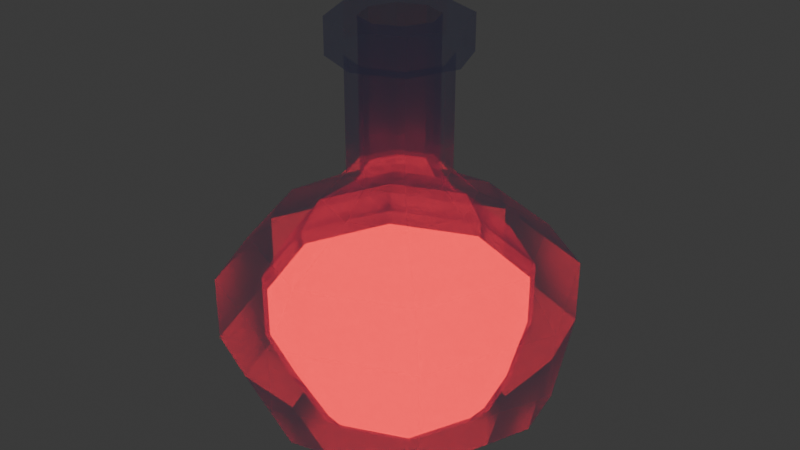 # Source: potion2_1_.blend  (saved by Blender 4.4.32; exported with 4.5.12 LTS)
import bpy
from mathutils import Matrix  # noqa: F401  (used for matrix-valued properties, if any)

bpy.ops.wm.read_factory_settings(use_empty=True)
scene = bpy.context.scene
scene.name = 'Scene'

# ---- collections
col_collection = bpy.data.collections.new('Collection'); scene.collection.children.link(col_collection)

# ---- materials (node trees are filled in below, after node groups)
mat_potionglass_001 = bpy.data.materials.new('potionglass.001')
mat_glow = bpy.data.materials.new('glow')

# ---- material node trees
mat_potionglass_001.use_nodes = True; mat_potionglass_001.node_tree.nodes.clear()
_N = mat_potionglass_001.node_tree.nodes; _L = mat_potionglass_001.node_tree.links
n0 = _N.new('ShaderNodeOutputMaterial'); n0.name = 'Material Output'; n0.location = (300, 300)
n1 = _N.new('ShaderNodeBsdfAnisotropic'); n1.name = 'Glossy BSDF'; n1.location = (-34, 454)
n1.inputs[0].default_value = (0.4452, 0.4735, 0.7991, 1.0)
n1.inputs[1].default_value = 0.3
n2 = _N.new('ShaderNodeBsdfTransparent'); n2.name = 'Transparent BSDF'; n2.location = (-29, 192)
n3 = _N.new('ShaderNodeMixShader'); n3.name = 'Mix Shader'; n3.location = (138, 316)
n3.inputs[0].default_value = 0.6
_L.new(n1.outputs[0], n3.inputs[1])
_L.new(n2.outputs[0], n3.inputs[2])
_L.new(n3.outputs[0], n0.inputs[0])
n0.is_active_output = True
mat_glow.use_nodes = True; mat_glow.node_tree.nodes.clear()
_N = mat_glow.node_tree.nodes; _L = mat_glow.node_tree.links
n0 = _N.new('ShaderNodeOutputMaterial'); n0.name = 'Material Output'; n0.location = (300, 300)
n1 = _N.new('ShaderNodeEmission'); n1.name = 'Emission'; n1.location = (110, 300)
n1.inputs[0].default_value = (1.0, 0.01961, 0.02823, 1.0)
n1.inputs[1].default_value = 5.0
_L.new(n1.outputs[0], n0.inputs[0])
n0.is_active_output = True

# ---- world
world_world = bpy.data.worlds.new('World'); scene.world = world_world
world_world.use_nodes = True; world_world.node_tree.nodes.clear()
_N = world_world.node_tree.nodes; _L = world_world.node_tree.links
n0 = _N.new('ShaderNodeOutputWorld'); n0.name = 'World Output'; n0.location = (300, 300)
n1 = _N.new('ShaderNodeBackground'); n1.name = 'Background'; n1.location = (10, 300)
n1.inputs[0].default_value = (0.05088, 0.05088, 0.05088, 1.0)
_L.new(n1.outputs[0], n0.inputs[0])
n0.is_active_output = True
world_world.color = (0.05088, 0.05088, 0.05088)
world_world.sun_shadow_jitter_overblur = 0.0

# ---- meshes
me_circle = bpy.data.meshes.new('Circle')
me_circle.from_pydata([(-7.005e-09, 0.4977, 0.0), (-0.3519, 0.3519, 0.0), (-0.4977, 0.0, 0.0), (-0.3519, -0.3519, 0.0), (-7.005e-09, -0.4977, 0.0), (0.3519, -0.3519, 0.0), (0.4977, 0.0, 0.0), (0.3519, 0.3519, 0.0), (-1.302e-08, 0.7046, 0.189), (-0.4982, 0.4982, 0.189), (-0.7046, 0.0, 0.189), (-0.4982, -0.4982, 0.189), (-1.302e-08, -0.7046, 0.189), (0.4982, -0.4982, 0.189), (0.7046, 0.0, 0.189), (0.4982, 0.4982, 0.189), (-1.601e-08, 0.8032, 0.4064), (-0.5679, 0.5679, 0.4064), (-0.8032, 1.042e-09, 0.4064), (-0.5679, -0.5679, 0.4064), (-1.601e-08, -0.8032, 0.4064), (0.5679, -0.5679, 0.4064), (0.8032, 1.042e-09, 0.4064), (0.5679, 0.5679, 0.4064), (-1.96e-08, 0.8032, 0.6994), (-0.5679, 0.5679, 0.6994), (-0.8032, 1.042e-09, 0.6994), (-0.5679, -0.5679, 0.6994), (-1.96e-08, -0.8032, 0.6994), (0.5679, -0.5679, 0.6994), (0.8032, 1.042e-09, 0.6994), (0.5679, 0.5679, 0.6994), (-1.719e-08, 0.6507, 0.8978), (-0.4601, 0.4601, 0.8978), (-0.6507, 8.442e-10, 0.8978), (-0.4601, -0.4601, 0.8978), (-1.719e-08, -0.6507, 0.8978), (0.4601, -0.4601, 0.8978), (0.6507, 8.442e-10, 0.8978), (0.4601, 0.4601, 0.8978), (-8.503e-09, 0.3366, 1.068), (-0.238, 0.238, 1.068), (-0.3366, 4.367e-10, 1.068), (-0.238, -0.238, 1.068), (-8.503e-09, -0.3366, 1.068), (0.238, -0.238, 1.068), (0.3366, 4.367e-10, 1.068), (0.238, 0.238, 1.068), (3.18e-10, 0.2248, 1.181), (-0.159, 0.159, 1.181), (-0.2248, 2.916e-10, 1.181), (-0.159, -0.159, 1.181), (3.18e-10, -0.2248, 1.181), (0.159, -0.159, 1.181), (0.2248, 2.916e-10, 1.181), (0.159, 0.159, 1.181), (2.692e-08, 0.2248, 1.692), (-0.159, 0.159, 1.692), (-0.2248, 2.916e-10, 1.692), (-0.159, -0.159, 1.692), (2.692e-08, -0.2248, 1.692), (0.159, -0.159, 1.692), (0.2248, 2.916e-10, 1.692), (0.159, 0.159, 1.692), (2.212e-08, 0.3016, 1.692), (-0.2133, 0.2133, 1.692), (-0.3016, 3.913e-10, 1.692), (-0.2133, -0.2133, 1.692), (2.212e-08, -0.3016, 1.692), (0.2133, -0.2133, 1.692), (0.3016, 3.913e-10, 1.692), (0.2133, 0.2133, 1.692), (1.05e-08, 0.1678, 1.852), (-0.1187, 0.1187, 1.852), (-0.1678, 3.436e-10, 1.852), (-0.1187, -0.1187, 1.852), (1.05e-08, -0.1678, 1.852), (0.1187, -0.1187, 1.852), (0.1678, 3.436e-10, 1.852), (0.1187, 0.1187, 1.852), (-0.2133, 0.2133, 1.852), (3.508e-09, 0.3016, 1.852), (-0.3016, 3.913e-10, 1.852), (-0.2133, -0.2133, 1.852), (3.508e-09, -0.3016, 1.852), (0.2133, -0.2133, 1.852), (0.3016, 3.913e-10, 1.852), (0.2133, 0.2133, 1.852), (-1.771e-07, 0.1678, 1.184), (-0.1187, 0.1187, 1.184), (-0.1678, 3.436e-10, 1.184), (-0.1187, -0.1187, 1.184), (-1.771e-07, -0.1678, 1.184), (0.1187, -0.1187, 1.184), (0.1678, 3.436e-10, 1.184), (0.1187, 0.1187, 1.184), (-1.479e-07, 0.2412, 1.07), (-0.1705, 0.1705, 1.07), (-0.2412, 4.938e-10, 1.07), (-0.1705, -0.1705, 1.07), (-1.479e-07, -0.2412, 1.07), (0.1705, -0.1705, 1.07), (0.2412, 4.938e-10, 1.07), (0.1705, 0.1705, 1.07), (-1.603e-07, 0.4773, 0.899), (-0.3375, 0.3375, 0.899), (-0.4773, 9.771e-10, 0.899), (-0.3375, -0.3375, 0.899), (-1.603e-07, -0.4773, 0.899), (0.3375, -0.3375, 0.899), (0.4773, 9.771e-10, 0.899), (0.3375, 0.3375, 0.899), (-1.759e-07, 0.6025, 0.6977), (-0.426, 0.426, 0.6977), (-0.6025, 1.233e-09, 0.6977), (-0.426, -0.426, 0.6977), (-1.759e-07, -0.6025, 0.6977), (0.426, -0.426, 0.6977), (0.6025, 1.233e-09, 0.6977), (0.426, 0.426, 0.6977), (-1.738e-07, 0.6025, 0.4053), (-0.426, 0.426, 0.4053), (-0.6025, 1.233e-09, 0.4053), (-0.426, -0.426, 0.4053), (-1.738e-07, -0.6025, 0.4053), (0.426, -0.426, 0.4053), (0.6025, 1.233e-09, 0.4053), (0.426, 0.426, 0.4053), (-1.634e-07, 0.503, 0.1888), (-0.3557, 0.3557, 0.1888), (-0.503, -2.004e-10, 0.1888), (-0.3557, -0.3557, 0.1888), (-1.634e-07, -0.503, 0.1888), (0.3557, -0.3557, 0.1888), (0.503, -2.004e-10, 0.1888), (0.3557, 0.3557, 0.1888), (-1.577e-07, 0.4048, 0.08626), (-0.2862, 0.2862, 0.08626), (-0.4048, -1.612e-10, 0.08626), (-0.2862, -0.2862, 0.08626), (-1.577e-07, -0.4048, 0.08626), (0.2862, -0.2862, 0.08626), (0.4048, -1.612e-10, 0.08626), (0.2862, 0.2862, 0.08626)], [], [(1, 0, 7, 6, 5, 4, 3, 2), (14, 15, 23, 22), (5, 6, 14, 13), (3, 4, 12, 11), (1, 2, 10, 9), (6, 7, 15, 14), (4, 5, 13, 12), (2, 3, 11, 10), (0, 1, 9, 8), (7, 0, 8, 15), (19, 20, 28, 27), (12, 13, 21, 20), (10, 11, 19, 18), (8, 9, 17, 16), (15, 8, 16, 23), (13, 14, 22, 21), (11, 12, 20, 19), (9, 10, 18, 17), (31, 24, 32, 39), (17, 18, 26, 25), (22, 23, 31, 30), (20, 21, 29, 28), (18, 19, 27, 26), (16, 17, 25, 24), (23, 16, 24, 31), (21, 22, 30, 29), (36, 37, 45, 44), (29, 30, 38, 37), (27, 28, 36, 35), (25, 26, 34, 33), (30, 31, 39, 38), (28, 29, 37, 36), (26, 27, 35, 34), (24, 25, 33, 32), (46, 47, 55, 54), (34, 35, 43, 42), (32, 33, 41, 40), (39, 32, 40, 47), (37, 38, 46, 45), (35, 36, 44, 43), (33, 34, 42, 41), (38, 39, 47, 46), (53, 54, 62, 61), (44, 45, 53, 52), (42, 43, 51, 50), (40, 41, 49, 48), (47, 40, 48, 55), (45, 46, 54, 53), (43, 44, 52, 51), (41, 42, 50, 49), (56, 57, 65, 64), (51, 52, 60, 59), (49, 50, 58, 57), (54, 55, 63, 62), (52, 53, 61, 60), (50, 51, 59, 58), (48, 49, 57, 56), (55, 48, 56, 63), (70, 71, 87, 86), (63, 56, 64, 71), (61, 62, 70, 69), (59, 60, 68, 67), (57, 58, 66, 65), (62, 63, 71, 70), (60, 61, 69, 68), (58, 59, 67, 66), (79, 72, 88, 95), (68, 69, 85, 84), (66, 67, 83, 82), (64, 65, 80, 81), (71, 64, 81, 87), (69, 70, 86, 85), (67, 68, 84, 83), (65, 66, 82, 80), (73, 72, 81, 80), (74, 73, 80, 82), (75, 74, 82, 83), (76, 75, 83, 84), (77, 76, 84, 85), (78, 77, 85, 86), (79, 78, 86, 87), (72, 79, 87, 81), (90, 91, 99, 98), (77, 78, 94, 93), (75, 76, 92, 91), (73, 74, 90, 89), (78, 79, 95, 94), (76, 77, 93, 92), (74, 75, 91, 90), (72, 73, 89, 88), (102, 103, 111, 110), (88, 89, 97, 96), (95, 88, 96, 103), (93, 94, 102, 101), (91, 92, 100, 99), (89, 90, 98, 97), (94, 95, 103, 102), (92, 93, 101, 100), (107, 108, 116, 115), (100, 101, 109, 108), (98, 99, 107, 106), (96, 97, 105, 104), (103, 96, 104, 111), (101, 102, 110, 109), (99, 100, 108, 107), (97, 98, 106, 105), (119, 112, 120, 127), (105, 106, 114, 113), (110, 111, 119, 118), (108, 109, 117, 116), (106, 107, 115, 114), (104, 105, 113, 112), (111, 104, 112, 119), (109, 110, 118, 117), (127, 120, 128, 135), (117, 118, 126, 125), (115, 116, 124, 123), (113, 114, 122, 121), (118, 119, 127, 126), (116, 117, 125, 124), (114, 115, 123, 122), (112, 113, 121, 120), (130, 131, 139, 138), (125, 126, 134, 133), (123, 124, 132, 131), (121, 122, 130, 129), (126, 127, 135, 134), (124, 125, 133, 132), (122, 123, 131, 130), (120, 121, 129, 128), (137, 138, 139, 140, 141, 142, 143, 136), (128, 129, 137, 136), (135, 128, 136, 143), (133, 134, 142, 141), (131, 132, 140, 139), (129, 130, 138, 137), (134, 135, 143, 142), (132, 133, 141, 140)])
_uv = me_circle.uv_layers.new(name='UVMap')
_uv.uv.foreach_set('vector', [0.0, 0.0, 0.0, 0.0, 0.0, 0.0, 0.0, 0.0, 0.0, 0.0, 0.0, 0.0, 0.0, 0.0, 0.0, 0.0, 0.0, 0.0, 0.0, 0.0, 0.0, 0.0, 0.0, 0.0, 0.0, 0.0, 0.0, 0.0, 0.0, 0.0, 0.0, 0.0, 0.0, 0.0, 0.0, 0.0, 0.0, 0.0, 0.0, 0.0, 0.0, 0.0, 0.0, 0.0, 0.0, 0.0, 0.0, 0.0, 0.0, 0.0, 0.0, 0.0, 0.0, 0.0, 0.0, 0.0, 0.0, 0.0, 0.0, 0.0, 0.0, 0.0, 0.0, 0.0, 0.0, 0.0, 0.0, 0.0, 0.0, 0.0, 0.0, 0.0, 0.0, 0.0, 0.0, 0.0, 0.0, 0.0, 0.0, 0.0, 0.0, 0.0, 0.0, 0.0, 0.0, 0.0, 0.0, 0.0, 0.0, 0.0, 0.0, 0.0, 0.0, 0.0, 0.0, 0.0, 0.0, 0.0, 0.0, 0.0, 0.0, 0.0, 0.0, 0.0, 0.0, 0.0, 0.0, 0.0, 0.0, 0.0, 0.0, 0.0, 0.0, 0.0, 0.0, 0.0, 0.0, 0.0, 0.0, 0.0, 0.0, 0.0, 0.0, 0.0, 0.0, 0.0, 0.0, 0.0, 0.0, 0.0, 0.0, 0.0, 0.0, 0.0, 0.0, 0.0, 0.0, 0.0, 0.0, 0.0, 0.0, 0.0, 0.0, 0.0, 0.0, 0.0, 0.0, 0.0, 0.0, 0.0, 0.0, 0.0, 0.0, 0.0, 0.0, 0.0, 0.0, 0.0, 0.0, 0.0, 0.0, 0.0, 0.0, 0.0, 0.0, 0.0, 0.0, 0.0, 0.0, 0.0, 0.0, 0.0, 0.0, 0.0, 0.0, 0.0, 0.0, 0.0, 0.0, 0.0, 0.0, 0.0, 0.0, 0.0, 0.0, 0.0, 0.0, 0.0, 0.0, 0.0, 0.0, 0.0, 0.0, 0.0, 0.0, 0.0, 0.0, 0.0, 0.0, 0.0, 0.0, 0.0, 0.0, 0.0, 0.0, 0.0, 0.0, 0.0, 0.0, 0.0, 0.0, 0.0, 0.0, 0.0, 0.0, 0.0, 0.0, 0.0, 0.0, 0.0, 0.0, 0.0, 0.0, 0.0, 0.0, 0.0, 0.0, 0.0, 0.0, 0.0, 0.0, 0.0, 0.0, 0.0, 0.0, 0.0, 0.0, 0.0, 0.0, 0.0, 0.0, 0.0, 0.0, 0.0, 0.0, 0.0, 0.0, 0.0, 0.0, 0.0, 0.0, 0.0, 0.0, 0.0, 0.0, 0.0, 0.0, 0.0, 0.0, 0.0, 0.0, 0.0, 0.0, 0.0, 0.0, 0.0, 0.0, 0.0, 0.0, 0.0, 0.0, 0.0, 0.0, 0.0, 0.0, 0.0, 0.0, 0.0, 0.0, 0.0, 0.0, 0.0, 0.0, 0.0, 0.0, 0.0, 0.0, 0.0, 0.0, 0.0, 0.0, 0.0, 0.0, 0.0, 0.0, 0.0, 0.0, 0.0, 0.0, 0.0, 0.0, 0.0, 0.0, 0.0, 0.0, 0.0, 0.0, 0.0, 0.0, 0.0, 0.0, 0.0, 0.0, 0.0, 0.0, 0.0, 0.0, 0.0, 0.0, 0.0, 0.0, 0.0, 0.0, 0.0, 0.0, 0.0, 0.0, 0.0, 0.0, 0.0, 0.0, 0.0, 0.0, 0.0, 0.0, 0.0, 0.0, 0.0, 0.0, 0.0, 0.0, 0.0, 0.0, 0.0, 0.0, 0.0, 0.0, 0.0, 0.0, 0.0, 0.0, 0.0, 0.0, 0.0, 0.0, 0.0, 0.0, 0.0, 0.0, 0.0, 0.0, 0.0, 0.0, 0.0, 0.0, 0.0, 0.0, 0.0, 0.0, 0.0, 0.0, 0.0, 0.0, 0.0, 0.0, 0.0, 0.0, 0.0, 0.0, 0.0, 0.0, 0.0, 0.0, 0.0, 0.0, 0.0, 0.0, 0.0, 0.0, 0.0, 0.0, 0.0, 0.0, 0.0, 0.0, 0.0, 0.0, 0.0, 0.0, 0.0, 0.0, 0.0, 0.0, 0.0, 0.0, 0.0, 0.0, 0.0, 0.0, 0.0, 0.0, 0.0, 0.0, 0.0, 0.0, 0.0, 0.0, 0.0, 0.0, 0.0, 0.0, 0.0, 0.0, 0.0, 0.0, 0.0, 0.0, 0.0, 0.0, 0.0, 0.0, 0.0, 0.0, 0.0, 0.0, 0.0, 0.0, 0.0, 0.0, 0.0, 0.0, 0.0, 0.0, 0.0, 0.0, 0.0, 0.0, 0.0, 0.0, 0.0, 0.0, 0.0, 0.0, 0.0, 0.0, 0.0, 0.0, 0.0, 0.0, 0.0, 0.0, 0.0, 0.0, 0.0, 0.0, 0.0, 0.0, 0.0, 0.0, 0.0, 0.0, 0.0, 0.0, 0.0, 0.0, 0.0, 0.0, 0.0, 0.0, 0.0, 0.0, 0.0, 0.0, 0.0, 0.0, 0.0, 0.0, 0.0, 0.0, 0.0, 0.0, 0.0, 0.0, 0.0, 0.0, 0.0, 0.0, 0.0, 0.0, 0.0, 0.0, 0.0, 0.0, 0.0, 0.0, 0.0, 0.0, 0.0, 0.0, 0.0, 0.0, 0.0, 0.0, 0.0, 0.0, 0.0, 0.0, 0.0, 0.0, 0.0, 0.0, 0.0, 0.0, 0.0, 0.0, 0.0, 0.0, 0.0, 0.0, 0.0, 0.0, 0.0, 0.0, 0.0, 0.0, 0.0, 0.0, 0.0, 0.0, 0.0, 0.0, 0.0, 0.0, 0.0, 0.0, 0.0, 0.0, 0.0, 0.0, 0.0, 0.0, 0.0, 0.0, 0.0, 0.0, 0.0, 0.0, 0.0, 0.0, 0.0, 0.0, 0.0, 0.0, 0.0, 0.0, 0.0, 0.0, 0.0, 0.0, 0.0, 0.0, 0.0, 0.0, 0.0, 0.0, 0.0, 0.0, 0.0, 0.0, 0.0, 0.0, 0.0, 0.0, 0.0, 0.0, 0.0, 0.0, 0.0, 0.0, 0.0, 0.0, 0.0, 0.0, 0.0, 0.0, 0.0, 0.0, 0.0, 0.0, 0.0, 0.0, 0.0, 0.0, 0.0, 0.0, 0.0, 0.0, 0.0, 0.0, 0.0, 0.0, 0.0, 0.0, 0.0, 0.0, 0.0, 0.0, 0.0, 0.0, 0.0, 0.0, 0.0, 0.0, 0.0, 0.0, 0.0, 0.0, 0.0, 0.0, 0.0, 0.0, 0.0, 0.0, 0.0, 0.0, 0.0, 0.0, 0.0, 0.0, 0.0, 0.0, 0.0, 0.0, 0.0, 0.0, 0.0, 0.0, 0.0, 0.0, 0.0, 0.0, 0.0, 0.0, 0.0, 0.0, 0.0, 0.0, 0.0, 0.0, 0.0, 0.0, 0.0, 0.0, 0.0, 0.0, 0.0, 0.0, 0.0, 0.0, 0.0, 0.0, 0.0, 0.0, 0.0, 0.0, 0.0, 0.0, 0.0, 0.0, 0.0, 0.0, 0.0, 0.0, 0.0, 0.0, 0.0, 0.0, 0.0, 0.0, 0.0, 0.0, 0.0, 0.0, 0.0, 0.0, 0.0, 0.0, 0.0, 0.0, 0.0, 0.0, 0.0, 0.0, 0.0, 0.0, 0.0, 0.0, 0.0, 0.0, 0.0, 0.0, 0.0, 0.0, 0.0, 0.0, 0.0, 0.0, 0.0, 0.0, 0.0, 0.0, 0.0, 0.0, 0.0, 0.0, 0.0, 0.0, 0.0, 0.0, 0.0, 0.0, 0.0, 0.0, 0.0, 0.0, 0.0, 0.0, 0.0, 0.0, 0.0, 0.0, 0.0, 0.0, 0.0, 0.0, 0.0, 0.0, 0.0, 0.0, 0.0, 0.0, 0.0, 0.0, 0.0, 0.0, 0.0, 0.0, 0.0, 0.0, 0.0, 0.0, 0.0, 0.0, 0.0, 0.0, 0.0, 0.0, 0.0, 0.0, 0.0, 0.0, 0.0, 0.0, 0.0, 0.0, 0.0, 0.0, 0.0, 0.0, 0.0, 0.0, 0.0, 0.0, 0.0, 0.0, 0.0, 0.0, 0.0, 0.0, 0.0, 0.0, 0.0, 0.0, 0.0, 0.0, 0.0, 0.0, 0.0, 0.0, 0.0, 0.0, 0.0, 0.0, 0.0, 0.0, 0.0, 0.0, 0.0, 0.0, 0.0, 0.0, 0.0, 0.0, 0.0, 0.0, 0.0, 0.0, 0.0, 0.0, 0.0, 0.0, 0.0, 0.0, 0.0, 0.0, 0.0, 0.0, 0.0, 0.0, 0.0, 0.0, 0.0, 0.0, 0.0, 0.0, 0.0, 0.0, 0.0, 0.0, 0.0, 0.0, 0.0, 0.0, 0.0, 0.0, 0.0, 0.0, 0.0, 0.0, 0.0, 0.0, 0.0, 0.0, 0.0, 0.0, 0.0, 0.0, 0.0, 0.0, 0.0, 0.0, 0.0, 0.0, 0.0, 0.0, 0.0, 0.0, 0.0, 0.0, 0.0, 0.0, 0.0, 0.0, 0.0, 0.0, 0.0, 0.0, 0.0, 0.0, 0.0, 0.0, 0.0, 0.0, 0.0, 0.0, 0.0, 0.0, 0.0, 0.0, 0.0, 0.0, 0.0, 0.0, 0.0, 0.0, 0.0, 0.0, 0.0, 0.0, 0.0, 0.0, 0.0, 0.0, 0.0, 0.0, 0.0, 0.0, 0.0, 0.0, 0.0, 0.0, 0.0, 0.0, 0.0, 0.0, 0.0, 0.0, 0.0, 0.0, 0.0, 0.0, 0.0, 0.0, 0.0, 0.0, 0.0, 0.0, 0.0, 0.0, 0.0, 0.0, 0.0, 0.0, 0.0, 0.0, 0.0, 0.0, 0.0, 0.0, 0.0, 0.0, 0.0, 0.0, 0.0, 0.0, 0.0, 0.0, 0.0, 0.0, 0.0, 0.0, 0.0, 0.0, 0.0, 0.0, 0.0, 0.0, 0.0, 0.0, 0.0, 0.0, 0.0, 0.0, 0.0, 0.0, 0.0, 0.0, 0.0, 0.0, 0.0, 0.0, 0.0, 0.0, 0.0, 0.0, 0.0, 0.0, 0.0, 0.0, 0.0, 0.0, 0.0, 0.0, 0.0, 0.0, 0.0, 0.0, 0.0, 0.0, 0.0, 0.0, 0.0, 0.0, 0.0, 0.0, 0.0, 0.0, 0.0, 0.0, 0.0, 0.0, 0.0, 0.0, 0.0, 0.0, 0.0, 0.0, 0.0, 0.0, 0.0, 0.0, 0.0, 0.0, 0.0, 0.0, 0.0, 0.0, 0.0, 0.0, 0.0, 0.0, 0.0, 0.0, 0.0, 0.0, 0.0, 0.0, 0.0, 0.0, 0.0, 0.0, 0.0, 0.0, 0.0, 0.0, 0.0, 0.0, 0.0, 0.0, 0.0, 0.0, 0.0, 0.0, 0.0, 0.0, 0.0, 0.0, 0.0, 0.0, 0.0, 0.0, 0.0, 0.0, 0.0, 0.0, 0.0, 0.0, 0.0, 0.0, 0.0, 0.0, 0.0, 0.0, 0.0, 0.0, 0.0, 0.0, 0.0, 0.0, 0.0, 0.0, 0.0, 0.0, 0.0, 0.0, 0.0, 0.0, 0.0, 0.0, 0.0, 0.0, 0.0, 0.0, 0.0, 0.0, 0.0, 0.0, 0.0, 0.0, 0.0, 0.0, 0.0, 0.0, 0.0, 0.0, 0.0, 0.0, 0.0, 0.0, 0.0, 0.0, 0.0, 0.0, 0.0, 0.0, 0.0, 0.0, 0.0, 0.0, 0.0, 0.0, 0.0, 0.0, 0.0, 0.0, 0.0, 0.0, 0.0, 0.0, 0.0])
me_circle.materials.append(mat_potionglass_001)
me_circle.update()
me_circle_001 = bpy.data.meshes.new('Circle.001')
me_circle_001.from_pydata([(-1.577e-07, 0.4048, 0.1014), (-0.2862, 0.2862, 0.1014), (-0.4048, -1.612e-10, 0.1014), (-0.2862, -0.2862, 0.1014), (-1.577e-07, -0.4048, 0.1014), (0.2862, -0.2862, 0.1014), (0.4048, -1.612e-10, 0.1014), (0.2862, 0.2862, 0.1014), (-1.593e-07, 0.475, 0.1888), (-0.3359, 0.3359, 0.1888), (-0.475, -1.892e-10, 0.1888), (-0.3359, -0.3359, 0.1888), (-1.593e-07, -0.475, 0.1888), (0.3359, -0.3359, 0.1888), (0.475, -1.892e-10, 0.1888), (0.3359, 0.3359, 0.1888), (-1.683e-07, 0.5816, 0.4053), (-0.4112, 0.4112, 0.4053), (-0.5816, -1.067e-09, 0.4053), (-0.4112, -0.4112, 0.4053), (-1.683e-07, -0.5816, 0.4053), (0.4112, -0.4112, 0.4053), (0.5816, -1.067e-09, 0.4053), (0.4112, 0.4112, 0.4053), (-1.719e-07, 0.5816, 0.637), (-0.4112, 0.4112, 0.637), (-0.5816, -1.067e-09, 0.637), (-0.4112, -0.4112, 0.637), (-1.719e-07, -0.5816, 0.637), (0.4112, -0.4112, 0.637), (0.5816, -1.067e-09, 0.637), (0.4112, 0.4112, 0.637)], [], [(1, 0, 7, 6, 5, 4, 3, 2), (14, 15, 23, 22), (3, 4, 12, 11), (1, 2, 10, 9), (6, 7, 15, 14), (4, 5, 13, 12), (2, 3, 11, 10), (0, 1, 9, 8), (7, 0, 8, 15), (5, 6, 14, 13), (17, 18, 26, 25), (12, 13, 21, 20), (10, 11, 19, 18), (8, 9, 17, 16), (15, 8, 16, 23), (13, 14, 22, 21), (11, 12, 20, 19), (9, 10, 18, 17), (25, 26, 27, 28, 29, 30, 31, 24), (22, 23, 31, 30), (20, 21, 29, 28), (18, 19, 27, 26), (16, 17, 25, 24), (23, 16, 24, 31), (21, 22, 30, 29), (19, 20, 28, 27)])
me_circle_001.polygons.foreach_set('material_index', [1, 1, 1, 1, 1, 1, 1, 1, 1, 1, 1, 1, 1, 1, 1, 1, 1, 1, 1, 1, 1, 1, 1, 1, 1, 1])
_uv = me_circle_001.uv_layers.new(name='UVMap')
_uv.uv.foreach_set('vector', [0.0, 0.0, 0.0, 0.0, 0.0, 0.0, 0.0, 0.0, 0.0, 0.0, 0.0, 0.0, 0.0, 0.0, 0.0, 0.0, 0.0, 0.0, 0.0, 0.0, 0.0, 0.0, 0.0, 0.0, 0.0, 0.0, 0.0, 0.0, 0.0, 0.0, 0.0, 0.0, 0.0, 0.0, 0.0, 0.0, 0.0, 0.0, 0.0, 0.0, 0.0, 0.0, 0.0, 0.0, 0.0, 0.0, 0.0, 0.0, 0.0, 0.0, 0.0, 0.0, 0.0, 0.0, 0.0, 0.0, 0.0, 0.0, 0.0, 0.0, 0.0, 0.0, 0.0, 0.0, 0.0, 0.0, 0.0, 0.0, 0.0, 0.0, 0.0, 0.0, 0.0, 0.0, 0.0, 0.0, 0.0, 0.0, 0.0, 0.0, 0.0, 0.0, 0.0, 0.0, 0.0, 0.0, 0.0, 0.0, 0.0, 0.0, 0.0, 0.0, 0.0, 0.0, 0.0, 0.0, 0.0, 0.0, 0.0, 0.0, 0.0, 0.0, 0.0, 0.0, 0.0, 0.0, 0.0, 0.0, 0.0, 0.0, 0.0, 0.0, 0.0, 0.0, 0.0, 0.0, 0.0, 0.0, 0.0, 0.0, 0.0, 0.0, 0.0, 0.0, 0.0, 0.0, 0.0, 0.0, 0.0, 0.0, 0.0, 0.0, 0.0, 0.0, 0.0, 0.0, 0.0, 0.0, 0.0, 0.0, 0.0, 0.0, 0.0, 0.0, 0.0, 0.0, 0.0, 0.0, 0.0, 0.0, 0.0, 0.0, 0.0, 0.0, 0.0, 0.0, 0.0, 0.0, 0.0, 0.0, 0.0, 0.0, 0.0, 0.0, 0.0, 0.0, 0.0, 0.0, 0.0, 0.0, 0.0, 0.0, 0.0, 0.0, 0.0, 0.0, 0.0, 0.0, 0.0, 0.0, 0.0, 0.0, 0.0, 0.0, 0.0, 0.0, 0.0, 0.0, 0.0, 0.0, 0.0, 0.0, 0.0, 0.0, 0.0, 0.0, 0.0, 0.0, 0.0, 0.0, 0.0, 0.0, 0.0, 0.0, 0.0, 0.0, 0.0, 0.0, 0.0, 0.0, 0.0, 0.0, 0.0, 0.0, 0.0, 0.0, 0.0, 0.0, 0.0, 0.0, 0.0, 0.0, 0.0, 0.0])
me_circle_001.materials.append(mat_potionglass_001)
me_circle_001.materials.append(mat_glow)
me_circle_001.update()

# ---- objects
ob_circle = bpy.data.objects.new('Circle', me_circle)
ob_circle_001 = bpy.data.objects.new('Circle.001', me_circle_001)

# ---- transforms, parenting, visibility, modifiers, constraints
ob_circle.location = (0.0, 0.0, 0.0)
ob_circle_001.location = (0.0, 0.0, 0.0)

# ---- collection membership
col_collection.objects.link(ob_circle)
col_collection.objects.link(ob_circle_001)

# ---- scene / render settings (as saved in the file)
scene.frame_start = 1; scene.frame_end = 250; scene.frame_set(1)
scene.render.engine = 'BLENDER_EEVEE_NEXT'
bpy.context.view_layer.update()

# ---- added for rendering (the .blend has no active camera): camera
cam_auto = bpy.data.cameras.new('AutoCamera')
cam_auto.lens = 50.0
cam_auto.sensor_width = 36.0
cam_auto.clip_end = 1000.0
ob_auto_camera = bpy.data.objects.new('AutoCamera', cam_auto)
scene.collection.objects.link(ob_auto_camera)
ob_auto_camera.location = (2.71202, -3.25442, 3.09578)
ob_auto_camera.rotation_euler = (1.09748, -7.21219e-08, 0.694738)
scene.camera = ob_auto_camera
bpy.context.view_layer.update()
